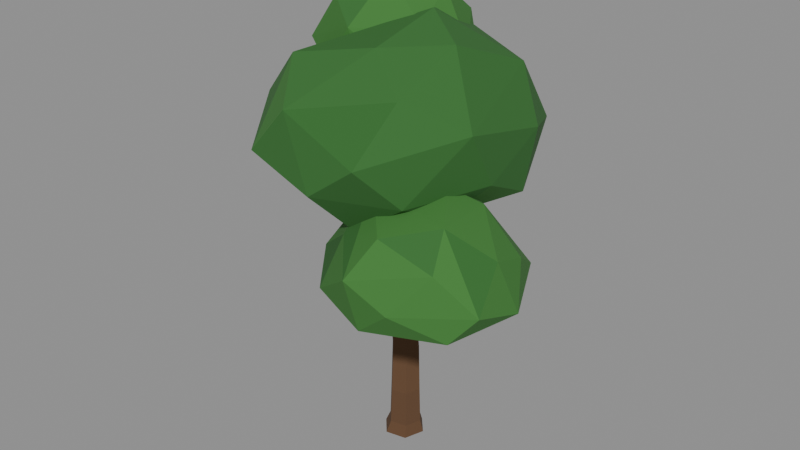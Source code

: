 # Source: arbol_platano_c.blend  (saved by Blender 5.3.31; exported with 4.5.12 LTS)
import bpy
from mathutils import Matrix  # noqa: F401  (used for matrix-valued properties, if any)

bpy.ops.wm.read_factory_settings(use_empty=True)
scene = bpy.context.scene
scene.name = 'Scene'

# ---- materials (node trees are filled in below, after node groups)
mat_m_tronco = bpy.data.materials.new('M_Tronco')
mat_m_tronco.diffuse_color = (0.1195, 0.05951, 0.02732, 1.0)
mat_m_hojas1 = bpy.data.materials.new('M_Hojas1')
mat_m_hojas1.diffuse_color = (0.0331, 0.147, 0.02732, 1.0)
mat_m_hojas2 = bpy.data.materials.new('M_Hojas2')
mat_m_hojas2.diffuse_color = (0.04667, 0.1878, 0.0331, 1.0)
mat_m_hojas3 = bpy.data.materials.new('M_Hojas3')
mat_m_hojas3.diffuse_color = (0.02732, 0.1329, 0.02217, 1.0)

# ---- material node trees
mat_m_tronco.use_nodes = True; mat_m_tronco.node_tree.nodes.clear()
_N = mat_m_tronco.node_tree.nodes; _L = mat_m_tronco.node_tree.links
n0 = _N.new('ShaderNodeBsdfPrincipled'); n0.name = 'Principled BSDF'; n0.location = (-200, 100)
n0.inputs[0].default_value = (0.1195, 0.05951, 0.02732, 1.0)
n0.inputs[2].default_value = 1.0
n0.inputs[10].default_value = 0.005
n1 = _N.new('ShaderNodeOutputMaterial'); n1.name = 'Material Output'; n1.location = (200, 100)
_L.new(n0.outputs[0], n1.inputs[0])
n1.is_active_output = True
mat_m_hojas1.use_nodes = True; mat_m_hojas1.node_tree.nodes.clear()
_N = mat_m_hojas1.node_tree.nodes; _L = mat_m_hojas1.node_tree.links
n0 = _N.new('ShaderNodeBsdfPrincipled'); n0.name = 'Principled BSDF'; n0.location = (-200, 100)
n0.inputs[0].default_value = (0.0331, 0.147, 0.02732, 1.0)
n0.inputs[2].default_value = 0.9
n0.inputs[10].default_value = 0.005
n1 = _N.new('ShaderNodeOutputMaterial'); n1.name = 'Material Output'; n1.location = (200, 100)
_L.new(n0.outputs[0], n1.inputs[0])
n1.is_active_output = True
mat_m_hojas2.use_nodes = True; mat_m_hojas2.node_tree.nodes.clear()
_N = mat_m_hojas2.node_tree.nodes; _L = mat_m_hojas2.node_tree.links
n0 = _N.new('ShaderNodeBsdfPrincipled'); n0.name = 'Principled BSDF'; n0.location = (-200, 100)
n0.inputs[0].default_value = (0.04667, 0.1878, 0.0331, 1.0)
n0.inputs[2].default_value = 0.9
n0.inputs[10].default_value = 0.005
n1 = _N.new('ShaderNodeOutputMaterial'); n1.name = 'Material Output'; n1.location = (200, 100)
_L.new(n0.outputs[0], n1.inputs[0])
n1.is_active_output = True
mat_m_hojas3.use_nodes = True; mat_m_hojas3.node_tree.nodes.clear()
_N = mat_m_hojas3.node_tree.nodes; _L = mat_m_hojas3.node_tree.links
n0 = _N.new('ShaderNodeBsdfPrincipled'); n0.name = 'Principled BSDF'; n0.location = (-200, 100)
n0.inputs[0].default_value = (0.02732, 0.1329, 0.02217, 1.0)
n0.inputs[2].default_value = 0.9
n0.inputs[10].default_value = 0.005
n1 = _N.new('ShaderNodeOutputMaterial'); n1.name = 'Material Output'; n1.location = (200, 100)
_L.new(n0.outputs[0], n1.inputs[0])
n1.is_active_output = True

# ---- meshes
me_arbol_platano_c_tronco = bpy.data.meshes.new('arbol_platano_c_tronco')
me_arbol_platano_c_tronco.from_pydata([(0.12, 0.3553, 0.0), (0.3677, 0.07376, 0.0), (0.2477, -0.2815, 0.0), (-0.12, -0.3553, 0.0), (-0.3677, -0.07376, 0.0), (-0.2477, 0.2815, 0.0), (0.1168, 0.2815, 0.22), (0.315, 0.05625, 0.22), (0.219, -0.228, 0.22), (-0.0751, -0.287, 0.22), (-0.2733, -0.06177, 0.22), (-0.1773, 0.2225, 0.22), (0.1188, 0.255, 0.9), (0.3031, 0.04557, 0.9), (0.2139, -0.2188, 0.9), (-0.05966, -0.2736, 0.9), (-0.244, -0.06419, 0.9), (-0.1547, 0.2002, 0.9), (0.03781, 0.3316, 1.7), (0.2082, 0.1379, 1.7), (0.1257, -0.1065, 1.7), (-0.1273, -0.1573, 1.7), (-0.2977, 0.03641, 1.7), (-0.2152, 0.2809, 1.7), (-0.04769, 0.2925, 2.7), (0.1069, 0.1168, 2.7), (0.03203, -0.1049, 2.7), (-0.1974, -0.151, 2.7), (-0.352, 0.02472, 2.7), (-0.2771, 0.2464, 2.7), (-0.0243, -0.1253, 2.421), (0.09783, 0.08885, 2.443), (-0.06894, 0.2689, 2.476), (-0.2941, 0.1661, 2.473), (-0.2665, -0.07755, 2.439), (0.003404, -0.2128, 3.436), (0.09403, -0.05078, 3.441), (-0.0321, 0.08543, 3.445), (-0.2007, 0.007645, 3.442), (-0.1787, -0.1766, 3.437), (-0.07469, -0.09046, 4.369), (-0.01385, 0.01722, 4.364), (-0.09733, 0.1078, 4.351), (-0.2098, 0.05607, 4.349), (-0.1958, -0.06646, 4.359), (-0.2509, 0.04127, 2.347), (-0.17, -0.09944, 2.474), (-0.007889, -0.01399, 2.569), (0.01147, 0.1795, 2.5), (-0.1387, 0.2137, 2.363), (-0.678, 0.2958, 2.94), (-0.6257, 0.1945, 3.044), (-0.5011, 0.256, 3.112), (-0.4763, 0.3953, 3.05), (-0.5857, 0.4199, 2.943), (-1.074, 0.6908, 3.461), (-1.045, 0.6268, 3.536), (-0.9599, 0.6656, 3.58), (-0.9365, 0.7536, 3.531), (-1.007, 0.7691, 3.458), (0.02837, 0.07945, 2.345), (-0.03974, 0.2222, 2.478), (-0.2066, 0.1466, 2.572), (-0.2416, -0.04284, 2.499), (-0.09641, -0.08433, 2.358), (0.4262, -0.2131, 2.903), (0.3835, -0.1105, 3.011), (0.2568, -0.1649, 3.081), (0.2211, -0.301, 3.017), (0.3258, -0.3308, 2.907), (0.8044, -0.6213, 3.39), (0.7818, -0.5565, 3.467), (0.6964, -0.5908, 3.514), (0.6662, -0.6768, 3.466), (0.7329, -0.6957, 3.389), (0.02128, -0.04745, 2.478), (0.03818, 0.1563, 2.451), (-0.1514, 0.2328, 2.423), (-0.2854, 0.0763, 2.433), (-0.1787, -0.09689, 2.467), (-0.1151, 0.1437, 3.613), (-0.1022, 0.297, 3.597), (-0.2438, 0.3545, 3.572), (-0.3442, 0.2368, 3.574), (-0.2646, 0.1065, 3.6), (-0.3153, 0.2751, 4.676), (-0.3067, 0.3775, 4.667), (-0.4006, 0.416, 4.649), (-0.4673, 0.3373, 4.646), (-0.4145, 0.2503, 4.663)], [], [(0, 6, 7, 1), (1, 7, 8, 2), (2, 8, 9, 3), (3, 9, 10, 4), (4, 10, 11, 5), (5, 11, 6, 0), (6, 12, 13, 7), (7, 13, 14, 8), (8, 14, 15, 9), (9, 15, 16, 10), (10, 16, 17, 11), (11, 17, 12, 6), (12, 18, 19, 13), (13, 19, 20, 14), (14, 20, 21, 15), (15, 21, 22, 16), (16, 22, 23, 17), (17, 23, 18, 12), (18, 24, 25, 19), (19, 25, 26, 20), (20, 26, 27, 21), (21, 27, 28, 22), (22, 28, 29, 23), (23, 29, 24, 18), (24, 29, 28, 27, 26, 25), (30, 31, 36, 35), (31, 32, 37, 36), (32, 33, 38, 37), (33, 34, 39, 38), (34, 30, 35, 39), (35, 36, 41, 40), (36, 37, 42, 41), (37, 38, 43, 42), (38, 39, 44, 43), (39, 35, 40, 44), (30, 34, 33, 32, 31), (40, 41, 42, 43, 44), (45, 46, 51, 50), (46, 47, 52, 51), (47, 48, 53, 52), (48, 49, 54, 53), (49, 45, 50, 54), (50, 51, 56, 55), (51, 52, 57, 56), (52, 53, 58, 57), (53, 54, 59, 58), (54, 50, 55, 59), (45, 49, 48, 47, 46), (55, 56, 57, 58, 59), (60, 61, 66, 65), (61, 62, 67, 66), (62, 63, 68, 67), (63, 64, 69, 68), (64, 60, 65, 69), (65, 66, 71, 70), (66, 67, 72, 71), (67, 68, 73, 72), (68, 69, 74, 73), (69, 65, 70, 74), (60, 64, 63, 62, 61), (70, 71, 72, 73, 74), (75, 76, 81, 80), (76, 77, 82, 81), (77, 78, 83, 82), (78, 79, 84, 83), (79, 75, 80, 84), (80, 81, 86, 85), (81, 82, 87, 86), (82, 83, 88, 87), (83, 84, 89, 88), (84, 80, 85, 89), (75, 79, 78, 77, 76), (85, 86, 87, 88, 89)])
me_arbol_platano_c_tronco.materials.append(mat_m_tronco)
me_arbol_platano_c_tronco.update()
me_arbol_platano_c_copa = bpy.data.meshes.new('arbol_platano_c_copa')
me_arbol_platano_c_copa.from_pydata([(0.2428, 0.3725, 7.637), (0.2145, -0.9272, 7.326), (-0.8847, 0.6349, 7.09), (1.078, -0.1639, 7.357), (-1.099, -1.292, 7.084), (-0.1263, 1.405, 7.281), (1.019, -1.407, 6.832), (-1.829, 0.2571, 6.678), (1.319, 1.25, 6.81), (-0.5059, -2.132, 6.557), (-0.9655, 1.676, 6.551), (1.848, -0.7553, 6.332), (-1.859, -1.092, 6.253), (0.3307, 1.893, 6.227), (0.8442, -2.183, 5.984), (-1.736, 1.071, 6.082), (1.879, 0.8834, 5.981), (-1.211, -2.143, 5.748), (-0.4179, 2.256, 5.868), (-1.584, 1.448, 5.604), (-2.256, -0.2247, 5.654), (1.4, 1.886, 5.73), (0.07033, -2.284, 5.411), (-1.758, 1.546, 5.451), (1.84, -0.2269, 5.383), (-1.887, -1.322, 5.45), (-0.1037, 2.009, 5.296), (1.225, -1.549, 5.272), (-2.229, 0.3031, 5.133), (1.784, 0.7095, 4.936), (-0.3899, -1.714, 4.995), (-1.073, 1.625, 4.788), (1.377, -0.4965, 4.906), (-1.621, -0.4833, 4.833), (0.4497, 1.541, 4.718), (0.3952, -1.661, 4.726), (-0.9483, 0.4775, 4.613), (0.9358, 0.0257, 4.551), (-0.3811, -0.5764, 4.551), (-0.05128, 0.2905, 4.512), (-1.588, 0.5078, 5.298), (-2.212, 1.487, 5.334), (-0.7042, 1.063, 5.235), (-2.426, 0.3077, 5.154), (-1.529, 2.476, 5.028), (-0.6305, 0.3619, 4.988), (-2.864, 1.168, 5.018), (-0.6224, 2.081, 4.83), (-1.781, -0.1458, 4.631), (-2.646, 2.269, 4.823), (-0.1651, 0.7832, 4.537), (-2.936, 0.2775, 4.492), (-1.269, 2.457, 4.541), (-0.995, -0.227, 4.423), (-2.982, 1.532, 4.323), (0.1007, 1.548, 4.333), (-2.227, -0.107, 4.11), (-1.81, 2.572, 4.046), (-0.3913, 0.3054, 4.108), (-3.114, 0.8124, 4.076), (-0.6814, 2.298, 3.811), (-1.459, -0.2624, 3.924), (-2.55, 1.983, 3.846), (-0.2054, 1.198, 3.824), (-2.495, 0.349, 3.663), (-1.405, 2.174, 3.722), (-1.132, 0.4055, 3.608), (-2.697, 1.114, 3.518), (-0.9978, 1.645, 3.476), (-1.922, 0.5574, 3.49), (-1.826, 1.523, 3.49), (1.394, -0.7395, 5.429), (1.944, -1.497, 5.209), (0.3307, -1.139, 5.274), (1.865, -0.4396, 5.173), (1.159, -2.02, 4.993), (0.437, -0.2633, 4.768), (2.622, -1.131, 4.762), (0.3244, -1.814, 4.715), (1.345, 0.141, 4.88), (2.127, -1.977, 4.709), (-0.04103, -0.698, 4.569), (2.571, -0.4588, 4.533), (0.964, -2.549, 4.473), (0.6947, 0.1967, 4.433), (2.788, -1.769, 4.179), (-0.3123, -1.537, 4.217), (2.317, 0.218, 4.069), (1.64, -2.416, 4.072), (-0.002282, -0.06063, 3.998), (2.886, -0.9409, 3.931), (0.26, -2.297, 3.985), (1.012, 0.223, 3.835), (2.426, -2.004, 3.735), (-0.09197, -0.8933, 3.632), (2.289, -0.3011, 3.676), (1.088, -2.38, 3.608), (0.7063, -0.1195, 3.586), (2.389, -1.235, 3.585), (0.5824, -1.615, 3.521), (1.404, -0.324, 3.447), (1.559, -1.499, 3.413), (0.7874, -0.9706, 3.249), (-0.6949, 0.4245, 8.0), (-1.168, 0.9243, 7.814), (0.02593, 0.9329, 7.839), (-1.263, -0.1555, 7.673), (-0.7002, 1.577, 7.634), (0.3256, 0.01159, 7.413), (-1.831, 0.3427, 7.355), (0.09498, 1.527, 7.348), (-0.669, -0.546, 7.36), (-1.574, 1.611, 7.092), (0.7831, 0.5498, 7.038), (-1.756, -0.2094, 6.938), (-0.3806, 1.9, 7.152), (0.09601, -0.3836, 6.849), (-1.857, 0.758, 6.918), (0.5704, 1.118, 6.714), (-1.106, -0.5709, 6.673), (-1.177, 1.661, 6.697), (0.5079, 0.2758, 6.67), (-1.733, 0.3377, 6.532), (-0.2281, 1.59, 6.597), (-0.3325, -0.5243, 6.531), (-1.658, 1.174, 6.459), (0.3809, 0.5756, 6.409), (-1.087, -0.03588, 6.291), (-0.5602, 1.44, 6.271), (-0.08012, 0.1753, 6.185), (-1.096, 0.746, 6.229)], [], [(25, 12, 20), (12, 7, 20), (7, 23, 20), (23, 28, 20), (28, 25, 20), (30, 17, 25), (17, 12, 25), (28, 33, 25), (33, 30, 25), (4, 7, 12), (17, 4, 12), (0, 2, 7), (2, 5, 7), (5, 10, 7), (10, 15, 7), (15, 23, 7), (4, 0, 7), (10, 18, 23), (18, 31, 23), (31, 28, 23), (15, 10, 23), (31, 36, 28), (36, 33, 28), (22, 17, 30), (33, 35, 30), (35, 22, 30), (22, 9, 17), (9, 4, 17), (38, 35, 33), (36, 38, 33), (9, 1, 4), (1, 0, 4), (8, 5, 0), (5, 2, 0), (1, 3, 0), (3, 8, 0), (8, 21, 5), (21, 13, 5), (13, 18, 5), (18, 10, 5), (26, 31, 18), (13, 21, 18), (21, 26, 18), (34, 39, 31), (39, 36, 31), (26, 34, 31), (39, 38, 36), (14, 9, 22), (35, 27, 22), (27, 14, 22), (38, 37, 35), (37, 32, 35), (32, 27, 35), (14, 6, 9), (6, 1, 9), (39, 37, 38), (6, 3, 1), (3, 11, 8), (11, 16, 8), (16, 21, 8), (6, 11, 3), (16, 29, 21), (29, 34, 21), (34, 26, 21), (29, 37, 34), (37, 39, 34), (27, 11, 14), (11, 6, 14), (32, 24, 27), (24, 11, 27), (29, 32, 37), (29, 24, 32), (24, 16, 11), (24, 29, 16), (62, 49, 57), (49, 44, 57), (44, 52, 57), (52, 60, 57), (60, 65, 57), (65, 62, 57), (67, 54, 62), (54, 49, 62), (65, 70, 62), (70, 67, 62), (54, 46, 49), (46, 41, 49), (41, 19, 49), (19, 44, 49), (19, 47, 44), (47, 52, 44), (47, 60, 52), (47, 55, 60), (55, 63, 60), (63, 68, 60), (68, 65, 60), (68, 70, 65), (70, 69, 67), (69, 64, 67), (64, 59, 67), (59, 54, 67), (59, 46, 54), (68, 69, 70), (59, 51, 46), (51, 43, 46), (43, 41, 46), (43, 19, 41), (45, 42, 19), (42, 47, 19), (43, 40, 19), (40, 45, 19), (42, 55, 47), (50, 58, 55), (58, 63, 55), (42, 50, 55), (58, 66, 63), (66, 68, 63), (66, 69, 68), (66, 61, 69), (61, 64, 69), (51, 59, 64), (61, 56, 64), (56, 51, 64), (56, 48, 51), (48, 43, 51), (48, 40, 43), (58, 50, 45), (50, 42, 45), (40, 53, 45), (53, 58, 45), (48, 53, 40), (53, 61, 58), (61, 66, 58), (53, 48, 61), (48, 56, 61), (97, 89, 92), (89, 84, 92), (84, 87, 92), (87, 100, 92), (100, 97, 92), (100, 102, 97), (102, 94, 97), (94, 89, 97), (81, 76, 89), (76, 84, 89), (94, 86, 89), (86, 81, 89), (76, 79, 84), (79, 87, 84), (82, 90, 87), (90, 95, 87), (95, 100, 87), (79, 74, 87), (74, 82, 87), (95, 98, 100), (98, 102, 100), (96, 99, 102), (99, 94, 102), (98, 101, 102), (101, 96, 102), (91, 86, 94), (99, 91, 94), (86, 73, 81), (73, 76, 81), (73, 79, 76), (91, 78, 86), (78, 73, 86), (71, 74, 79), (73, 71, 79), (77, 90, 82), (74, 77, 82), (85, 93, 90), (93, 98, 90), (98, 95, 90), (77, 85, 90), (71, 72, 74), (72, 77, 74), (93, 101, 98), (83, 91, 96), (91, 99, 96), (101, 93, 96), (93, 88, 96), (88, 83, 96), (83, 78, 91), (78, 83, 73), (83, 75, 73), (75, 72, 73), (72, 71, 73), (72, 85, 77), (72, 80, 85), (80, 88, 85), (88, 93, 85), (75, 80, 72), (88, 80, 83), (80, 75, 83), (110, 118, 115), (118, 123, 115), (123, 128, 115), (128, 120, 115), (120, 112, 115), (112, 107, 115), (107, 110, 115), (113, 118, 110), (107, 105, 110), (105, 113, 110), (113, 126, 118), (126, 128, 118), (128, 123, 118), (126, 129, 128), (129, 130, 128), (130, 125, 128), (125, 120, 128), (125, 112, 120), (125, 117, 112), (117, 109, 112), (109, 104, 112), (104, 107, 112), (104, 103, 107), (103, 105, 107), (105, 108, 113), (108, 116, 113), (116, 121, 113), (121, 126, 113), (103, 108, 105), (121, 129, 126), (124, 127, 129), (127, 130, 129), (121, 124, 129), (127, 122, 130), (122, 125, 130), (122, 117, 125), (122, 114, 117), (114, 109, 117), (114, 106, 109), (106, 104, 109), (106, 103, 104), (106, 111, 103), (111, 108, 103), (111, 116, 108), (111, 124, 116), (124, 121, 116), (111, 119, 124), (119, 127, 124), (119, 122, 127), (119, 114, 122), (119, 111, 114), (111, 106, 114)])
me_arbol_platano_c_copa.polygons.foreach_set('material_index', [2, 1, 2, 0, 0, 1, 1, 0, 0, 0, 0, 0, 0, 0, 0, 0, 1, 0, 2, 0, 0, 0, 1, 2, 0, 0, 0, 1, 2, 0, 0, 2, 0, 0, 0, 0, 0, 0, 0, 0, 0, 0, 0, 1, 0, 0, 0, 0, 2, 0, 2, 0, 0, 2, 0, 0, 0, 0, 0, 0, 0, 0, 0, 0, 0, 0, 0, 0, 0, 0, 0, 1, 0, 0, 2, 2, 2, 2, 2, 2, 2, 2, 0, 1, 0, 2, 2, 2, 0, 2, 2, 2, 2, 2, 2, 2, 2, 2, 2, 2, 2, 2, 0, 2, 2, 2, 2, 2, 0, 2, 2, 2, 2, 2, 1, 2, 0, 1, 2, 0, 2, 2, 2, 2, 2, 2, 1, 2, 1, 0, 2, 2, 2, 2, 1, 2, 1, 1, 1, 1, 1, 1, 1, 1, 0, 1, 1, 1, 1, 1, 1, 1, 1, 0, 1, 1, 1, 1, 1, 2, 1, 1, 2, 1, 2, 1, 1, 2, 1, 1, 1, 1, 1, 1, 1, 1, 1, 1, 1, 0, 1, 1, 1, 2, 1, 1, 1, 2, 1, 1, 1, 0, 1, 1, 1, 1, 1, 0, 1, 1, 1, 1, 1, 1, 1, 1, 2, 1, 1, 1, 1, 1, 1, 1, 1, 1, 1, 1, 1, 1, 1, 1, 1, 1, 1, 1, 1, 1, 1, 1, 1, 1, 1, 1, 1, 0, 1, 1, 1, 1, 1, 1, 0, 2, 1, 1])
me_arbol_platano_c_copa.materials.append(mat_m_hojas1)
me_arbol_platano_c_copa.materials.append(mat_m_hojas2)
me_arbol_platano_c_copa.materials.append(mat_m_hojas3)
me_arbol_platano_c_copa.update()
me_arbol_platano_c_colonly = bpy.data.meshes.new('arbol_platano_c-colonly')
me_arbol_platano_c_colonly.from_pydata([(-0.04126, -0.3122, 0.006309), (0.1914, -0.2497, 0.01523), (0.312, -0.04092, 0.01523), (0.2498, 0.1918, 0.006309), (0.04126, 0.3122, -0.006309), (-0.1914, 0.2497, -0.01523), (-0.312, 0.04092, -0.01523), (-0.2498, -0.1918, -0.006309), (-0.1638, -0.2415, 2.706), (0.06887, -0.179, 2.715), (0.1894, 0.02983, 2.715), (0.1272, 0.2626, 2.706), (-0.08128, 0.383, 2.694), (-0.314, 0.3205, 2.685), (-0.4345, 0.1117, 2.685), (-0.3723, -0.1211, 2.694)], [], [(0, 1, 9, 8), (1, 2, 10, 9), (2, 3, 11, 10), (3, 4, 12, 11), (4, 5, 13, 12), (5, 6, 14, 13), (6, 7, 15, 14), (7, 0, 8, 15), (7, 6, 5, 4, 3, 2, 1, 0), (8, 9, 10, 11, 12, 13, 14, 15)])
me_arbol_platano_c_colonly.update()

# ---- objects
ob_arbol_platano_c_tronco = bpy.data.objects.new('arbol_platano_c_tronco', me_arbol_platano_c_tronco)
ob_arbol_platano_c_copa = bpy.data.objects.new('arbol_platano_c_copa', me_arbol_platano_c_copa)
ob_arbol_platano_c_colonly = bpy.data.objects.new('arbol_platano_c-colonly', me_arbol_platano_c_colonly)
ob_arbol_platano_c = bpy.data.objects.new('arbol_platano_c', None)

# ---- transforms, parenting, visibility, modifiers, constraints
ob_arbol_platano_c_tronco.parent = ob_arbol_platano_c
ob_arbol_platano_c_tronco.location = (0.0, 0.0, 0.0)
ob_arbol_platano_c_copa.parent = ob_arbol_platano_c
ob_arbol_platano_c_copa.location = (0.0, 0.0, 0.0)
ob_arbol_platano_c_colonly.parent = ob_arbol_platano_c
ob_arbol_platano_c_colonly.location = (0.0, 0.0, 0.0)
ob_arbol_platano_c_colonly.hide_render = True
ob_arbol_platano_c_colonly.display_type = 'WIRE'
ob_arbol_platano_c.location = (0.0, 0.0, 0.0)
ob_arbol_platano_c.empty_display_size = 0.1

# ---- collection membership
scene.collection.objects.link(ob_arbol_platano_c_tronco)
scene.collection.objects.link(ob_arbol_platano_c_copa)
scene.collection.objects.link(ob_arbol_platano_c_colonly)
scene.collection.objects.link(ob_arbol_platano_c)

# ---- scene / render settings (as saved in the file)
scene.frame_start = 1; scene.frame_end = 250; scene.frame_set(1)
scene.render.engine = 'BLENDER_EEVEE_NEXT'
scene.render.bake_bias = 0.0
scene.render.bake_samples = 0
scene.render.compositor_device = 'GPU'
scene.eevee.use_volume_custom_range = False
scene.eevee.fast_gi_thickness_near = 0.1
scene.eevee.fast_gi_thickness_far = 0.0
scene.eevee.ray_tracing_options.screen_trace_thickness = 0.1
bpy.context.view_layer.update()

# ---- added for rendering (the .blend has no active camera and no usable light): camera, sun + grey world if the file has none
cam_auto = bpy.data.cameras.new('AutoCamera')
cam_auto.lens = 50.0
cam_auto.sensor_width = 36.0
cam_auto.clip_end = 1000.0
ob_auto_camera = bpy.data.objects.new('AutoCamera', cam_auto)
scene.collection.objects.link(ob_auto_camera)
ob_auto_camera.location = (10.2806, -12.4625, 12.3159)
ob_auto_camera.rotation_euler = (1.09748, -7.21219e-08, 0.694738)
scene.camera = ob_auto_camera
light_auto_sun = bpy.data.lights.new('AutoSun', 'SUN')
light_auto_sun.energy = 3.0
light_auto_sun.angle = 0.0523599
ob_auto_sun = bpy.data.objects.new('AutoSun', light_auto_sun)
scene.collection.objects.link(ob_auto_sun)
ob_auto_sun.rotation_euler = (0.872665, 0.174533, 0.523599)
if scene.world is None:
    world_auto = bpy.data.worlds.new('AutoWorld')
    world_auto.color = (0.3, 0.3, 0.3)
    scene.world = world_auto
bpy.context.view_layer.update()
